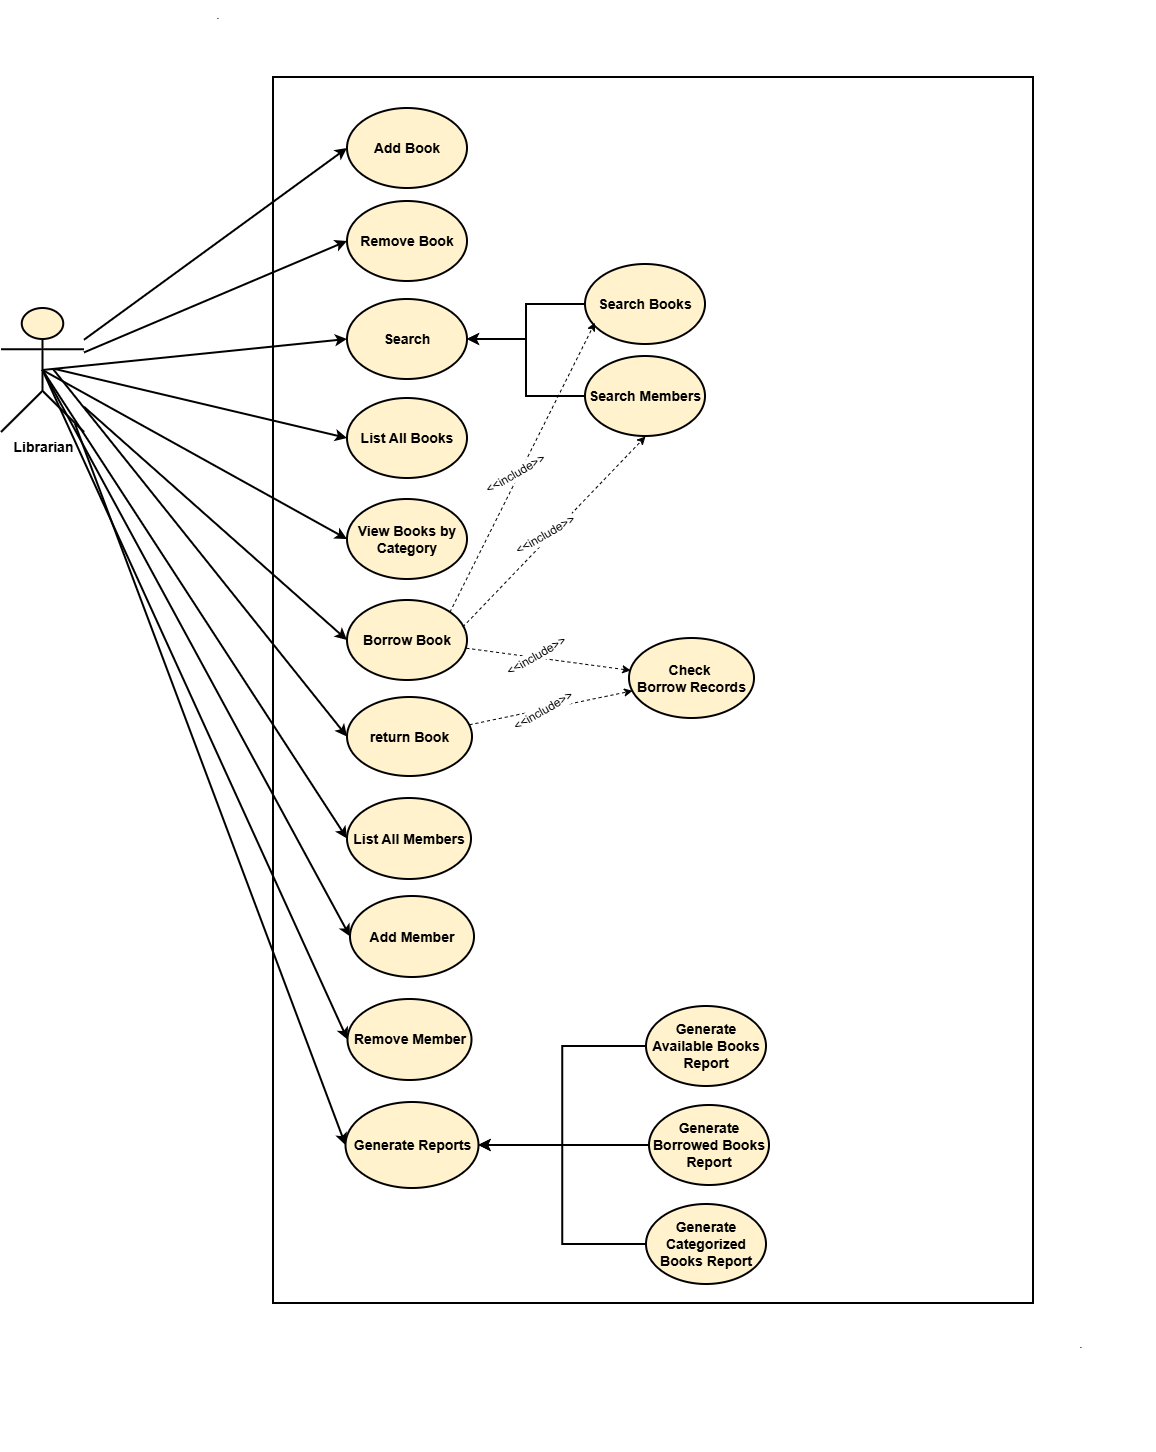

The diagram above was exported from draw.io. Its source (the exported page's mxGraphModel, read from the mxfile embedded in the PNG):
<mxGraphModel dx="1024" dy="459" grid="0" gridSize="10" guides="1" tooltips="1" connect="1" arrows="1" fold="1" page="0" pageScale="1" pageWidth="827" pageHeight="1169" math="0" shadow="0">
  <root>
    <mxCell id="0" />
    <mxCell id="1" parent="0" />
    <mxCell id="B32I6JkUqw-QRzRMPjBX-1" parent="1" style="rounded=0;whiteSpace=wrap;html=1;fillColor=#FFFFFF;fontSize=14;fontStyle=1;strokeWidth=2;" value="" vertex="1">
      <mxGeometry height="1226" width="760" x="390" y="230" as="geometry" />
    </mxCell>
    <mxCell id="B32I6JkUqw-QRzRMPjBX-9" edge="1" parent="1" source="B32I6JkUqw-QRzRMPjBX-2" style="rounded=0;orthogonalLoop=1;jettySize=auto;html=1;entryX=0;entryY=0.5;entryDx=0;entryDy=0;fillColor=#FFF2CC;fontSize=14;fontStyle=1;strokeWidth=2;" target="B32I6JkUqw-QRzRMPjBX-8">
      <mxGeometry relative="1" as="geometry" />
    </mxCell>
    <mxCell id="B32I6JkUqw-QRzRMPjBX-2" parent="1" style="shape=umlActor;verticalLabelPosition=bottom;verticalAlign=top;html=1;outlineConnect=0;fontSize=14;strokeWidth=2;fillColor=#FFF2CC;fontStyle=1" value="Librarian&lt;div&gt;&lt;br&gt;&lt;/div&gt;" vertex="1">
      <mxGeometry height="124" width="83" x="118" y="461" as="geometry" />
    </mxCell>
    <mxCell id="B32I6JkUqw-QRzRMPjBX-8" parent="1" style="ellipse;whiteSpace=wrap;html=1;fontSize=14;fillColor=#FFF2CC;fontStyle=1;strokeWidth=2;" value="Add Book" vertex="1">
      <mxGeometry height="80" width="120" x="464" y="261" as="geometry" />
    </mxCell>
    <mxCell id="B32I6JkUqw-QRzRMPjBX-10" edge="1" parent="1" source="B32I6JkUqw-QRzRMPjBX-2" style="rounded=0;orthogonalLoop=1;jettySize=auto;html=1;entryX=0;entryY=0.5;entryDx=0;entryDy=0;fillColor=#FFF2CC;fontSize=14;fontStyle=1;strokeWidth=2;" target="B32I6JkUqw-QRzRMPjBX-11">
      <mxGeometry relative="1" as="geometry">
        <mxPoint x="281" y="481" as="sourcePoint" />
      </mxGeometry>
    </mxCell>
    <mxCell id="B32I6JkUqw-QRzRMPjBX-11" parent="1" style="ellipse;whiteSpace=wrap;html=1;fontSize=14;fillColor=#FFF2CC;fontStyle=1;strokeWidth=2;" value="Remove Book" vertex="1">
      <mxGeometry height="80" width="120" x="464" y="354" as="geometry" />
    </mxCell>
    <mxCell id="B32I6JkUqw-QRzRMPjBX-18" edge="1" parent="1" style="rounded=0;orthogonalLoop=1;jettySize=auto;html=1;entryX=0;entryY=0.5;entryDx=0;entryDy=0;fillColor=#FFF2CC;fontSize=14;fontStyle=1;strokeWidth=2;" target="B32I6JkUqw-QRzRMPjBX-19">
      <mxGeometry relative="1" as="geometry">
        <mxPoint x="172" y="522" as="sourcePoint" />
      </mxGeometry>
    </mxCell>
    <mxCell id="B32I6JkUqw-QRzRMPjBX-19" parent="1" style="ellipse;whiteSpace=wrap;html=1;fontSize=14;fillColor=#FFF2CC;fontStyle=1;strokeWidth=2;" value="List All Books" vertex="1">
      <mxGeometry height="80" width="120" x="464" y="551" as="geometry" />
    </mxCell>
    <mxCell id="B32I6JkUqw-QRzRMPjBX-20" edge="1" parent="1" source="B32I6JkUqw-QRzRMPjBX-2" style="rounded=0;orthogonalLoop=1;jettySize=auto;html=1;entryX=0;entryY=0.5;entryDx=0;entryDy=0;exitX=0.5;exitY=0.5;exitDx=0;exitDy=0;exitPerimeter=0;fillColor=#FFF2CC;fontSize=14;fontStyle=1;strokeWidth=2;" target="B32I6JkUqw-QRzRMPjBX-21">
      <mxGeometry relative="1" as="geometry">
        <mxPoint x="298" y="393" as="sourcePoint" />
      </mxGeometry>
    </mxCell>
    <mxCell id="B32I6JkUqw-QRzRMPjBX-21" parent="1" style="ellipse;whiteSpace=wrap;html=1;fontSize=14;fillColor=#FFF2CC;fontStyle=1;strokeWidth=2;" value="Search" vertex="1">
      <mxGeometry height="80" width="120" x="464" y="452" as="geometry" />
    </mxCell>
    <mxCell id="B32I6JkUqw-QRzRMPjBX-22" edge="1" parent="1" source="B32I6JkUqw-QRzRMPjBX-2" style="rounded=0;orthogonalLoop=1;jettySize=auto;html=1;entryX=0;entryY=0.5;entryDx=0;entryDy=0;exitX=0.5;exitY=0.5;exitDx=0;exitDy=0;exitPerimeter=0;fillColor=#FFF2CC;fontSize=14;fontStyle=1;strokeWidth=2;" target="B32I6JkUqw-QRzRMPjBX-23">
      <mxGeometry relative="1" as="geometry">
        <mxPoint x="281" y="403" as="sourcePoint" />
      </mxGeometry>
    </mxCell>
    <mxCell id="B32I6JkUqw-QRzRMPjBX-23" parent="1" style="ellipse;whiteSpace=wrap;html=1;fontSize=14;fillColor=#FFF2CC;fontStyle=1;strokeWidth=2;" value="View Books by Category" vertex="1">
      <mxGeometry height="80" width="120" x="464" y="652" as="geometry" />
    </mxCell>
    <mxCell id="B32I6JkUqw-QRzRMPjBX-24" edge="1" parent="1" source="B32I6JkUqw-QRzRMPjBX-2" style="rounded=0;orthogonalLoop=1;jettySize=auto;html=1;entryX=0;entryY=0.5;entryDx=0;entryDy=0;fillColor=#FFF2CC;fontSize=14;fontStyle=1;strokeWidth=2;" target="B32I6JkUqw-QRzRMPjBX-25">
      <mxGeometry relative="1" as="geometry">
        <mxPoint x="283" y="629" as="sourcePoint" />
      </mxGeometry>
    </mxCell>
    <mxCell id="B32I6JkUqw-QRzRMPjBX-65" edge="1" parent="1" source="B32I6JkUqw-QRzRMPjBX-25" style="rounded=0;orthogonalLoop=1;jettySize=auto;html=1;dashed=1;" target="B32I6JkUqw-QRzRMPjBX-62">
      <mxGeometry relative="1" as="geometry" />
    </mxCell>
    <mxCell id="B32I6JkUqw-QRzRMPjBX-67" connectable="0" parent="B32I6JkUqw-QRzRMPjBX-65" style="edgeLabel;html=1;align=center;verticalAlign=middle;resizable=0;points=[];rotation=-30;fontSize=12;" value="&amp;lt;&amp;lt;include&amp;gt;&amp;gt;" vertex="1">
      <mxGeometry relative="1" x="-0.0716" y="-4" as="geometry">
        <mxPoint x="-6" y="-6" as="offset" />
      </mxGeometry>
    </mxCell>
    <mxCell id="B32I6JkUqw-QRzRMPjBX-25" parent="1" style="ellipse;whiteSpace=wrap;html=1;fontSize=14;fillColor=#FFF2CC;fontStyle=1;strokeWidth=2;" value="Borrow Book" vertex="1">
      <mxGeometry height="80" width="120" x="464" y="753" as="geometry" />
    </mxCell>
    <mxCell id="B32I6JkUqw-QRzRMPjBX-66" edge="1" parent="1" source="B32I6JkUqw-QRzRMPjBX-28" style="rounded=0;orthogonalLoop=1;jettySize=auto;html=1;dashed=1;" target="B32I6JkUqw-QRzRMPjBX-62">
      <mxGeometry relative="1" as="geometry" />
    </mxCell>
    <mxCell id="B32I6JkUqw-QRzRMPjBX-69" connectable="0" parent="B32I6JkUqw-QRzRMPjBX-66" style="edgeLabel;html=1;align=center;verticalAlign=middle;resizable=0;points=[];rotation=-30;fontSize=12;" value="&amp;lt;&amp;lt;include&amp;gt;&amp;gt;" vertex="1">
      <mxGeometry relative="1" x="-0.1117" y="-2" as="geometry">
        <mxPoint as="offset" />
      </mxGeometry>
    </mxCell>
    <mxCell id="B32I6JkUqw-QRzRMPjBX-28" parent="1" style="ellipse;whiteSpace=wrap;html=1;fontSize=14;fillColor=#FFF2CC;fontStyle=1;strokeWidth=2;" value="return Book" vertex="1">
      <mxGeometry height="79" width="125" x="464" y="850" as="geometry" />
    </mxCell>
    <mxCell id="B32I6JkUqw-QRzRMPjBX-29" edge="1" parent="1" style="rounded=0;orthogonalLoop=1;jettySize=auto;html=1;entryX=0;entryY=0.5;entryDx=0;entryDy=0;fillColor=#FFF2CC;fontSize=14;fontStyle=1;strokeWidth=2;" target="B32I6JkUqw-QRzRMPjBX-28">
      <mxGeometry relative="1" as="geometry">
        <mxPoint x="170" y="522" as="sourcePoint" />
      </mxGeometry>
    </mxCell>
    <mxCell id="B32I6JkUqw-QRzRMPjBX-30" parent="1" style="ellipse;whiteSpace=wrap;html=1;fontSize=14;fillColor=#FFF2CC;fontStyle=1;strokeWidth=2;" value="List All Members" vertex="1">
      <mxGeometry height="81" width="124" x="464" y="951" as="geometry" />
    </mxCell>
    <mxCell id="B32I6JkUqw-QRzRMPjBX-31" edge="1" parent="1" source="B32I6JkUqw-QRzRMPjBX-2" style="rounded=0;orthogonalLoop=1;jettySize=auto;html=1;entryX=0;entryY=0.5;entryDx=0;entryDy=0;exitX=0.5;exitY=0.5;exitDx=0;exitDy=0;exitPerimeter=0;fillColor=#FFF2CC;fontSize=14;fontStyle=1;strokeWidth=2;" target="B32I6JkUqw-QRzRMPjBX-30">
      <mxGeometry relative="1" as="geometry">
        <mxPoint x="285" y="523" as="sourcePoint" />
      </mxGeometry>
    </mxCell>
    <mxCell id="B32I6JkUqw-QRzRMPjBX-32" parent="1" style="ellipse;whiteSpace=wrap;html=1;fontSize=14;fillColor=#FFF2CC;fontStyle=1;strokeWidth=2;" value="Generate Reports" vertex="1">
      <mxGeometry height="86" width="133" x="462.5" y="1255" as="geometry" />
    </mxCell>
    <mxCell id="B32I6JkUqw-QRzRMPjBX-33" edge="1" parent="1" style="rounded=0;orthogonalLoop=1;jettySize=auto;html=1;entryX=0;entryY=0.5;entryDx=0;entryDy=0;fillColor=#FFF2CC;fontSize=14;fontStyle=1;strokeWidth=2;" target="B32I6JkUqw-QRzRMPjBX-32">
      <mxGeometry relative="1" as="geometry">
        <mxPoint x="192" y="577" as="sourcePoint" />
      </mxGeometry>
    </mxCell>
    <mxCell id="B32I6JkUqw-QRzRMPjBX-41" edge="1" parent="1" source="B32I6JkUqw-QRzRMPjBX-37" style="edgeStyle=orthogonalEdgeStyle;rounded=0;orthogonalLoop=1;jettySize=auto;html=1;entryX=1;entryY=0.5;entryDx=0;entryDy=0;fillColor=#FFF2CC;fontSize=14;fontStyle=1;strokeWidth=2;" target="B32I6JkUqw-QRzRMPjBX-21">
      <mxGeometry relative="1" as="geometry" />
    </mxCell>
    <mxCell id="B32I6JkUqw-QRzRMPjBX-37" parent="1" style="ellipse;whiteSpace=wrap;html=1;fillColor=#FFF2CC;fontSize=14;fontStyle=1;strokeWidth=2;" value="Search Books" vertex="1">
      <mxGeometry height="80" width="120" x="702" y="417" as="geometry" />
    </mxCell>
    <mxCell id="B32I6JkUqw-QRzRMPjBX-42" edge="1" parent="1" source="B32I6JkUqw-QRzRMPjBX-38" style="edgeStyle=orthogonalEdgeStyle;rounded=0;orthogonalLoop=1;jettySize=auto;html=1;entryX=1;entryY=0.5;entryDx=0;entryDy=0;fillColor=#FFF2CC;fontSize=14;fontStyle=1;strokeWidth=2;" target="B32I6JkUqw-QRzRMPjBX-21">
      <mxGeometry relative="1" as="geometry" />
    </mxCell>
    <mxCell id="B32I6JkUqw-QRzRMPjBX-38" parent="1" style="ellipse;whiteSpace=wrap;html=1;fillColor=#FFF2CC;fontSize=14;fontStyle=1;strokeWidth=2;" value="Search Members" vertex="1">
      <mxGeometry height="80" width="120" x="702" y="509" as="geometry" />
    </mxCell>
    <mxCell id="B32I6JkUqw-QRzRMPjBX-43" edge="1" parent="1" source="B32I6JkUqw-QRzRMPjBX-44" style="edgeStyle=orthogonalEdgeStyle;rounded=0;orthogonalLoop=1;jettySize=auto;html=1;entryX=1;entryY=0.5;entryDx=0;entryDy=0;fillColor=#FFF2CC;fontSize=14;fontStyle=1;strokeWidth=2;" target="B32I6JkUqw-QRzRMPjBX-32">
      <mxGeometry relative="1" as="geometry">
        <mxPoint x="645" y="1277" as="targetPoint" />
      </mxGeometry>
    </mxCell>
    <mxCell id="B32I6JkUqw-QRzRMPjBX-44" parent="1" style="ellipse;whiteSpace=wrap;html=1;fillColor=#FFF2CC;fontSize=14;fontStyle=1;strokeWidth=2;" value="Generate Available Books Report" vertex="1">
      <mxGeometry height="80" width="120" x="763" y="1159" as="geometry" />
    </mxCell>
    <mxCell id="B32I6JkUqw-QRzRMPjBX-45" edge="1" parent="1" source="B32I6JkUqw-QRzRMPjBX-46" style="edgeStyle=orthogonalEdgeStyle;rounded=0;orthogonalLoop=1;jettySize=auto;html=1;fillColor=#FFF2CC;fontSize=14;fontStyle=1;strokeWidth=2;entryX=1;entryY=0.5;entryDx=0;entryDy=0;" target="B32I6JkUqw-QRzRMPjBX-32">
      <mxGeometry relative="1" as="geometry">
        <mxPoint x="609" y="1303" as="targetPoint" />
      </mxGeometry>
    </mxCell>
    <mxCell id="B32I6JkUqw-QRzRMPjBX-46" parent="1" style="ellipse;whiteSpace=wrap;html=1;fillColor=#FFF2CC;fontSize=14;fontStyle=1;strokeWidth=2;" value="Generate Categorized Books&amp;nbsp;Report" vertex="1">
      <mxGeometry height="80" width="120" x="763" y="1357" as="geometry" />
    </mxCell>
    <mxCell id="B32I6JkUqw-QRzRMPjBX-49" parent="1" style="ellipse;whiteSpace=wrap;html=1;fillColor=#FFF2CC;fontSize=14;fontStyle=1;strokeWidth=2;" value="Generate Borrowed Books Report" vertex="1">
      <mxGeometry height="80" width="120" x="766" y="1258" as="geometry" />
    </mxCell>
    <mxCell id="B32I6JkUqw-QRzRMPjBX-50" edge="1" parent="1" source="B32I6JkUqw-QRzRMPjBX-49" style="edgeStyle=orthogonalEdgeStyle;rounded=0;orthogonalLoop=1;jettySize=auto;html=1;entryX=1;entryY=0.5;entryDx=0;entryDy=0;fillColor=#FFF2CC;fontSize=14;fontStyle=1;strokeWidth=2;" target="B32I6JkUqw-QRzRMPjBX-32">
      <mxGeometry relative="1" as="geometry">
        <mxPoint x="605" y="1427" as="targetPoint" />
      </mxGeometry>
    </mxCell>
    <mxCell id="B32I6JkUqw-QRzRMPjBX-57" parent="1" style="ellipse;whiteSpace=wrap;html=1;fontSize=14;fillColor=#FFF2CC;fontStyle=1;strokeWidth=2;" value="Add Member" vertex="1">
      <mxGeometry height="81" width="124" x="467" y="1049" as="geometry" />
    </mxCell>
    <mxCell id="B32I6JkUqw-QRzRMPjBX-58" edge="1" parent="1" source="B32I6JkUqw-QRzRMPjBX-2" style="rounded=0;orthogonalLoop=1;jettySize=auto;html=1;entryX=0;entryY=0.5;entryDx=0;entryDy=0;exitX=0.5;exitY=0.5;exitDx=0;exitDy=0;exitPerimeter=0;fillColor=#FFF2CC;fontSize=14;fontStyle=1;strokeWidth=2;" target="B32I6JkUqw-QRzRMPjBX-57">
      <mxGeometry relative="1" as="geometry">
        <mxPoint x="173" y="623" as="sourcePoint" />
      </mxGeometry>
    </mxCell>
    <mxCell id="B32I6JkUqw-QRzRMPjBX-59" parent="1" style="ellipse;whiteSpace=wrap;html=1;fontSize=14;fillColor=#FFF2CC;fontStyle=1;strokeWidth=2;" value="Remove Member" vertex="1">
      <mxGeometry height="81" width="124" x="464.5" y="1152" as="geometry" />
    </mxCell>
    <mxCell id="B32I6JkUqw-QRzRMPjBX-60" edge="1" parent="1" source="B32I6JkUqw-QRzRMPjBX-2" style="rounded=0;orthogonalLoop=1;jettySize=auto;html=1;entryX=0;entryY=0.5;entryDx=0;entryDy=0;exitX=0.5;exitY=0.5;exitDx=0;exitDy=0;exitPerimeter=0;fillColor=#FFF2CC;fontSize=14;fontStyle=1;strokeWidth=2;" target="B32I6JkUqw-QRzRMPjBX-59">
      <mxGeometry relative="1" as="geometry">
        <mxPoint x="173" y="720" as="sourcePoint" />
      </mxGeometry>
    </mxCell>
    <mxCell id="B32I6JkUqw-QRzRMPjBX-62" parent="1" style="ellipse;whiteSpace=wrap;html=1;fontSize=14;fillColor=#FFF2CC;fontStyle=1;strokeWidth=2;" value="Check&amp;nbsp;&lt;div&gt;Borrow Records&lt;/div&gt;" vertex="1">
      <mxGeometry height="80" width="125" x="746" y="791" as="geometry" />
    </mxCell>
    <mxCell id="B32I6JkUqw-QRzRMPjBX-70" edge="1" parent="1" source="B32I6JkUqw-QRzRMPjBX-25" style="rounded=0;orthogonalLoop=1;jettySize=auto;html=1;dashed=1;entryX=0.5;entryY=1;entryDx=0;entryDy=0;exitX=0.961;exitY=0.331;exitDx=0;exitDy=0;exitPerimeter=0;" target="B32I6JkUqw-QRzRMPjBX-38">
      <mxGeometry relative="1" as="geometry">
        <mxPoint x="593" y="811" as="sourcePoint" />
        <mxPoint x="757" y="833" as="targetPoint" />
      </mxGeometry>
    </mxCell>
    <mxCell id="B32I6JkUqw-QRzRMPjBX-71" connectable="0" parent="B32I6JkUqw-QRzRMPjBX-70" style="edgeLabel;html=1;align=center;verticalAlign=middle;resizable=0;points=[];rotation=-30;fontSize=12;" value="&amp;lt;&amp;lt;include&amp;gt;&amp;gt;" vertex="1">
      <mxGeometry relative="1" x="-0.0716" y="-4" as="geometry">
        <mxPoint x="-6" y="-6" as="offset" />
      </mxGeometry>
    </mxCell>
    <mxCell id="B32I6JkUqw-QRzRMPjBX-72" edge="1" parent="1" source="B32I6JkUqw-QRzRMPjBX-25" style="rounded=0;orthogonalLoop=1;jettySize=auto;html=1;dashed=1;entryX=0.079;entryY=0.727;entryDx=0;entryDy=0;entryPerimeter=0;exitX=1;exitY=0;exitDx=0;exitDy=0;" target="B32I6JkUqw-QRzRMPjBX-37">
      <mxGeometry relative="1" as="geometry">
        <mxPoint x="603" y="821" as="sourcePoint" />
        <mxPoint x="767" y="843" as="targetPoint" />
      </mxGeometry>
    </mxCell>
    <mxCell id="B32I6JkUqw-QRzRMPjBX-73" connectable="0" parent="B32I6JkUqw-QRzRMPjBX-72" style="edgeLabel;html=1;align=center;verticalAlign=middle;resizable=0;points=[];rotation=-30;fontSize=12;" value="&amp;lt;&amp;lt;include&amp;gt;&amp;gt;" vertex="1">
      <mxGeometry relative="1" x="-0.0716" y="-4" as="geometry">
        <mxPoint x="-6" y="-6" as="offset" />
      </mxGeometry>
    </mxCell>
    <mxCell id="EZM9QMeK9FLI7uJi05Cz-1" edge="1" parent="1" style="endArrow=none;html=1;rounded=0;" value="">
      <mxGeometry height="50" relative="1" width="50" as="geometry">
        <mxPoint x="1271" y="1603" as="sourcePoint" />
        <mxPoint x="1271" y="1603" as="targetPoint" />
      </mxGeometry>
    </mxCell>
    <mxCell id="EZM9QMeK9FLI7uJi05Cz-4" parent="1" style="text;html=1;whiteSpace=wrap;strokeColor=none;fillColor=none;align=center;verticalAlign=middle;rounded=0;" value="." vertex="1">
      <mxGeometry height="30" width="60" x="1168" y="1482" as="geometry" />
    </mxCell>
    <mxCell id="EZM9QMeK9FLI7uJi05Cz-5" parent="1" style="text;html=1;whiteSpace=wrap;strokeColor=none;fillColor=none;align=center;verticalAlign=middle;rounded=0;" value="." vertex="1">
      <mxGeometry height="30" width="60" x="305" y="153" as="geometry" />
    </mxCell>
  </root>
</mxGraphModel>